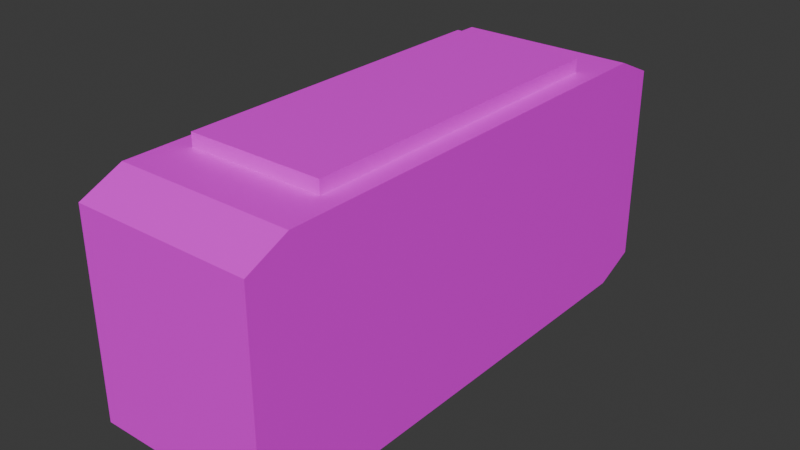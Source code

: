 # Source: digital_alarm.blend  (saved by Blender 5.0.119; exported with 4.5.12 LTS)
import bpy
from mathutils import Matrix  # noqa: F401  (used for matrix-valued properties, if any)

bpy.ops.wm.read_factory_settings(use_empty=True)
scene = bpy.context.scene
scene.name = 'Scene'

# ---- collections
col_collection = bpy.data.collections.new('Collection'); scene.collection.children.link(col_collection)

# ---- images (referenced by path relative to the original .blend; pixels are not part of the script)
import os
ASSET_DIR = os.environ.get("B2B_ASSET_DIR", "")  # directory of the original .blend (textures are referenced by path, not embedded)
HERE = os.path.dirname(os.path.abspath(__file__))  # packed textures are extracted next to this script under _unpacked/

def load_image(name, relpath, width, height, colorspace="sRGB"):
    """Load a texture the original file referenced (path relative to the .blend, or extracted next to this script)."""
    p = next((c for c in (os.path.join(HERE, relpath), os.path.join(ASSET_DIR, relpath)) if relpath and os.path.exists(c)), "")
    if p:
        img = bpy.data.images.load(p, check_existing=True)
        img.name = name
    else:  # same state as the original file: an image datablock whose file is absent (Cycles renders it pink)
        img = bpy.data.images.new(name, width, height)
        img.source = "FILE"
        img.filepath = "//" + (relpath or name)
    img.colorspace_settings.name = colorspace
    return img
img_clock = load_image('clock', 'd_clock.png', 1024, 1024, 'sRGB')

# ---- materials (node trees are filled in below, after node groups)
mat_material_001 = bpy.data.materials.new('Material.001')

# ---- material node trees
mat_material_001.use_nodes = True; mat_material_001.node_tree.nodes.clear()
_N = mat_material_001.node_tree.nodes; _L = mat_material_001.node_tree.links
n0 = _N.new('ShaderNodeBsdfPrincipled'); n0.name = 'Principled BSDF'; n0.location = (-200, 100)
n1 = _N.new('ShaderNodeOutputMaterial'); n1.name = 'Material Output'; n1.location = (200, 100)
n2 = _N.new('ShaderNodeTexImage'); n2.name = 'Image Texture'; n2.location = (-490, 68)
n2.image = img_clock
_L.new(n0.outputs[0], n1.inputs[0])
_L.new(n2.outputs[0], n0.inputs[0])
n1.is_active_output = True

# ---- world
world_world = bpy.data.worlds.new('World'); scene.world = world_world
world_world.use_nodes = True; world_world.node_tree.nodes.clear()
_N = world_world.node_tree.nodes; _L = world_world.node_tree.links
n0 = _N.new('ShaderNodeOutputWorld'); n0.name = 'World Output'; n0.location = (200, 100)
n1 = _N.new('ShaderNodeBackground'); n1.name = 'Background'; n1.location = (-200, 100)
n1.inputs[0].default_value = (0.05088, 0.05088, 0.05088, 1.0)
_L.new(n1.outputs[0], n0.inputs[0])
n0.is_active_output = True
world_world.color = (0.05088, 0.05088, 0.05088)
world_world.sun_shadow_jitter_overblur = 0.0

# ---- meshes
me_digital_alarm = bpy.data.meshes.new('digital_alarm')
me_digital_alarm.from_pydata([(-1.0, -0.8404, -1.0), (-1.0, -1.0, -0.8404), (-1.0, -1.0, 0.8404), (-1.0, -0.8404, 1.0), (-1.0, 1.0, -0.8404), (-1.0, 0.8404, -1.0), (-1.0, 0.8404, 1.0), (-1.0, 1.0, 0.8404), (1.0, -1.0, -0.8404), (1.0, -0.8404, -1.0), (1.0, -0.8404, 1.0), (1.0, -1.0, 0.8404), (1.0, 0.8404, -1.0), (1.0, 1.0, -0.8404), (1.0, 1.0, 0.8404), (1.0, 0.8404, 1.0), (-0.7675, 0.645, 1.0), (0.7675, 0.645, 1.0), (0.7675, -0.645, 1.0), (-0.7675, -0.645, 1.0), (-0.7675, 0.645, 1.111), (0.7675, 0.645, 1.111), (0.7675, -0.645, 1.111), (-0.7675, -0.645, 1.111)], [], [(15, 12, 13, 14), (9, 10, 11, 8), (12, 5, 4, 13), (6, 15, 14, 7), (0, 9, 8, 1), (10, 3, 2, 11), (5, 12, 9, 0), (0, 1, 2, 3, 6, 7, 4, 5), (8, 11, 2, 1), (10, 15, 17, 18), (4, 7, 14, 13), (12, 15, 10, 9), (18, 17, 21, 22), (15, 6, 16, 17), (6, 3, 19, 16), (3, 10, 18, 19), (21, 20, 23, 22), (19, 18, 22, 23), (16, 19, 23, 20), (17, 16, 20, 21)])
_uv = me_digital_alarm.uv_layers.new(name='UVMap')
_uv.uv.foreach_set('vector', [0.1196, 0.37, 0.1196, 0.2196, 0.1316, 0.2316, 0.1316, 0.358, 0.1196, 0.2196, 0.1196, 0.37, 0.1076, 0.358, 0.1076, 0.2316, 0.1316, 0.37, 0.1316, 0.2196, 0.1486, 0.2196, 0.1486, 0.37, 0.4495, 0.02374, 0.4495, 0.1742, 0.4325, 0.1742, 0.4325, 0.02374, 0.1556, 0.2196, 0.1556, 0.06909, 0.1726, 0.06909, 0.1726, 0.2196, 0.4495, 0.2806, 0.2991, 0.2806, 0.2991, 0.2636, 0.4495, 0.2636, 0.0662, 0.2196, 0.0662, 0.06909, 0.1556, 0.06909, 0.1556, 0.2196, 0.1486, 0.2316, 0.1606, 0.2196, 0.287, 0.2196, 0.2991, 0.2316, 0.2991, 0.358, 0.287, 0.37, 0.1606, 0.37, 0.1486, 0.358, 0.4495, 0.1742, 0.4495, 0.2636, 0.2991, 0.2636, 0.2991, 0.1742, 0.4551, 0.1423, 0.7008, 0.1423, 0.6722, 0.1763, 0.4836, 0.1763, 0.3431, 0.02374, 0.4325, 0.02374, 0.4325, 0.1742, 0.3431, 0.1742, 0.9953, 0.5112, 0.9953, 0.9927, 0.004705, 0.9927, 0.004705, 0.5112, 0.9683, 0.2509, 0.9683, 0.4562, 0.9506, 0.4562, 0.9506, 0.2509, 0.7008, 0.1423, 0.7008, 0.4347, 0.6722, 0.4007, 0.6722, 0.1763, 0.7008, 0.4347, 0.4551, 0.4347, 0.4836, 0.4007, 0.6722, 0.4007, 0.4551, 0.4347, 0.4551, 0.1423, 0.4836, 0.1763, 0.4836, 0.4007, 0.9154, 0.2509, 0.9154, 0.4952, 0.7101, 0.4952, 0.7101, 0.2509, 0.933, 0.2509, 0.933, 0.4952, 0.9154, 0.4952, 0.9154, 0.2509, 0.9859, 0.2509, 0.9859, 0.4562, 0.9683, 0.4562, 0.9683, 0.2509, 0.9506, 0.2509, 0.9506, 0.4952, 0.933, 0.4952, 0.933, 0.2509])
me_digital_alarm.materials.append(mat_material_001)
me_digital_alarm.update()

# ---- objects
ob_digital_alarm = bpy.data.objects.new('digital_alarm', me_digital_alarm)

# ---- transforms, parenting, visibility, modifiers, constraints
ob_digital_alarm.location = (0.0, 0.0, 0.0)
ob_digital_alarm.scale = (0.7447, 2.217, 1.0)

# ---- collection membership
col_collection.objects.link(ob_digital_alarm)

# ---- scene / render settings (as saved in the file)
scene.frame_start = 1; scene.frame_end = 250; scene.frame_set(1)
scene.render.engine = 'BLENDER_EEVEE_NEXT'
scene.render.bake_bias = 0.0
scene.render.bake_samples = 0
scene.cycles.sampling_pattern = 'TABULATED_SOBOL'
scene.eevee.use_volume_custom_range = False
bpy.context.view_layer.update()

# ---- added for rendering (the .blend has no active camera and no usable light): camera, sun
cam_auto = bpy.data.cameras.new('AutoCamera')
cam_auto.lens = 50.0
cam_auto.sensor_width = 36.0
cam_auto.clip_end = 1000.0
ob_auto_camera = bpy.data.objects.new('AutoCamera', cam_auto)
scene.collection.objects.link(ob_auto_camera)
ob_auto_camera.location = (4.74789, -5.69747, 3.85371)
ob_auto_camera.rotation_euler = (1.09748, -7.21219e-08, 0.694738)
scene.camera = ob_auto_camera
light_auto_sun = bpy.data.lights.new('AutoSun', 'SUN')
light_auto_sun.energy = 3.0
light_auto_sun.angle = 0.0523599
ob_auto_sun = bpy.data.objects.new('AutoSun', light_auto_sun)
scene.collection.objects.link(ob_auto_sun)
ob_auto_sun.rotation_euler = (0.872665, 0.174533, 0.523599)
bpy.context.view_layer.update()
